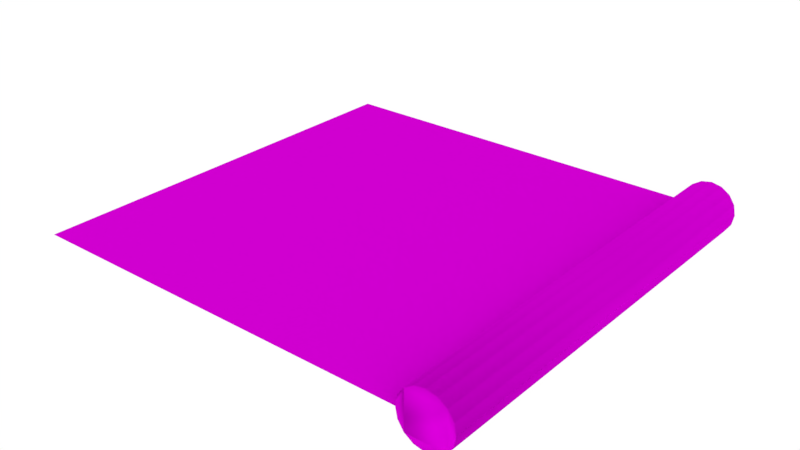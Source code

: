 # Source: Tile3.blend  (saved by Blender 2.79.0; exported with 4.5.12 LTS)
import bpy
from mathutils import Matrix  # noqa: F401  (used for matrix-valued properties, if any)

bpy.ops.wm.read_factory_settings(use_empty=True)
scene = bpy.context.scene
scene.name = 'Scene'

# ---- collections
col_collection_2 = bpy.data.collections.new('Collection 2'); scene.collection.children.link(col_collection_2)

# ---- images (referenced by path relative to the original .blend; pixels are not part of the script)
import os
ASSET_DIR = os.environ.get("B2B_ASSET_DIR", "")  # directory of the original .blend (textures are referenced by path, not embedded)
HERE = os.path.dirname(os.path.abspath(__file__))  # packed textures are extracted next to this script under _unpacked/

def load_image(name, relpath, width, height, colorspace="sRGB"):
    """Load a texture the original file referenced (path relative to the .blend, or extracted next to this script)."""
    p = next((c for c in (os.path.join(HERE, relpath), os.path.join(ASSET_DIR, relpath)) if relpath and os.path.exists(c)), "")
    if p:
        img = bpy.data.images.load(p, check_existing=True)
        img.name = name
    else:  # same state as the original file: an image datablock whose file is absent (Cycles renders it pink)
        img = bpy.data.images.new(name, width, height)
        img.source = "FILE"
        img.filepath = "//" + (relpath or name)
    img.colorspace_settings.name = colorspace
    return img
img_tile2_png = load_image('Tile2.png', 'Tile2.png', 1024, 1024, 'sRGB')
img_tilewall = load_image('TileWall', 'Tile2nrm.png', 1024, 1024, 'sRGB')

# ---- materials (node trees are filled in below, after node groups)
mat_material_003 = bpy.data.materials.new('Material.003')
mat_material_003.alpha_threshold = 0.0
mat_material_003.roughness = 0.5
mat_material_004 = bpy.data.materials.new('Material.004')
mat_material_004.alpha_threshold = 0.0
mat_material_004.diffuse_color = (0.1424, 0.1424, 0.1424, 1.0)
mat_material_004.roughness = 0.5
mat_material_005 = bpy.data.materials.new('Material.005')
mat_material_005.alpha_threshold = 0.0
mat_material_005.roughness = 0.5

# ---- material node trees
mat_material_003.use_nodes = True; mat_material_003.node_tree.nodes.clear()
_N = mat_material_003.node_tree.nodes; _L = mat_material_003.node_tree.links
n0 = _N.new('ShaderNodeOutputMaterial'); n0.name = 'Material Output'; n0.location = (300, 300)
n1 = _N.new('ShaderNodeBsdfDiffuse'); n1.name = 'Diffuse BSDF'; n1.location = (10, 300)
n2 = _N.new('ShaderNodeTexImage'); n2.name = 'Image Texture'; n2.location = (-367, 442)
n2.width = 140
n2.image = img_tile2_png
n3 = _N.new('ShaderNodeNormalMap'); n3.name = 'Normal Map'; n3.location = (-190, 182)
n4 = _N.new('ShaderNodeTexImage'); n4.name = 'Image Texture.001'; n4.location = (-389, 178)
n4.width = 140
n4.image = img_tilewall
_L.new(n1.outputs[0], n0.inputs[0])
_L.new(n2.outputs[0], n1.inputs[0])
_L.new(n3.outputs[0], n1.inputs[2])
_L.new(n4.outputs[0], n3.inputs[1])
n0.is_active_output = True
mat_material_004.use_nodes = True; mat_material_004.node_tree.nodes.clear()
_N = mat_material_004.node_tree.nodes; _L = mat_material_004.node_tree.links
n0 = _N.new('ShaderNodeOutputMaterial'); n0.name = 'Material Output'; n0.location = (300, 300)
n1 = _N.new('ShaderNodeBsdfDiffuse'); n1.name = 'Diffuse BSDF'; n1.location = (10, 300)
n1.inputs[0].default_value = (0.1424, 0.1424, 0.1424, 1.0)
_L.new(n1.outputs[0], n0.inputs[0])
n0.is_active_output = True
mat_material_005.use_nodes = True; mat_material_005.node_tree.nodes.clear()
_N = mat_material_005.node_tree.nodes; _L = mat_material_005.node_tree.links
n0 = _N.new('ShaderNodeOutputMaterial'); n0.name = 'Material Output'; n0.location = (300, 300)
n1 = _N.new('ShaderNodeBsdfDiffuse'); n1.name = 'Diffuse BSDF'; n1.location = (10, 300)
n2 = _N.new('ShaderNodeTexImage'); n2.name = 'Image Texture'; n2.location = (-367, 442)
n2.width = 140
n2.image = img_tile2_png
n3 = _N.new('ShaderNodeNormalMap'); n3.name = 'Normal Map'; n3.location = (-190, 182)
n4 = _N.new('ShaderNodeTexImage'); n4.name = 'Image Texture.001'; n4.location = (-389, 178)
n4.width = 140
n4.image = img_tilewall
_L.new(n1.outputs[0], n0.inputs[0])
_L.new(n2.outputs[0], n1.inputs[0])
_L.new(n3.outputs[0], n1.inputs[2])
_L.new(n4.outputs[0], n3.inputs[1])
n0.is_active_output = True

# ---- world
world_world = bpy.data.worlds.new('World'); scene.world = world_world
world_world.color = (1.0, 1.0, 1.0)
world_world.use_sun_shadow = False
world_world.sun_shadow_jitter_overblur = 0.0
world_world.cycles.sampling_method = 'MANUAL'

# ---- meshes
me_plane_002 = bpy.data.meshes.new('Plane.002')
me_plane_002.from_pydata([(-4.0, -4.0, 0.0), (4.0, -4.0, 0.0), (-4.0, 4.0, 0.0), (4.0, 4.0, 0.0), (4.0, 4.0, 0.5), (4.0, -4.0, 0.5), (4.191, 4.0, 0.4619), (4.191, -4.0, 0.4619), (4.354, 4.0, 0.3536), (4.354, -4.0, 0.3536), (4.462, 4.0, 0.1913), (4.462, -4.0, 0.1913), (4.5, 4.0, 6.557e-08), (4.5, -4.0, -1.093e-07), (4.462, 4.0, -0.1913), (4.462, -4.0, -0.1913), (4.354, 4.0, -0.3536), (4.354, -4.0, -0.3536), (4.191, 4.0, -0.4619), (4.191, -4.0, -0.4619), (4.0, 4.0, -0.5), (4.0, -4.0, -0.5), (3.809, 4.0, -0.4619), (3.809, -4.0, -0.4619), (3.646, 4.0, -0.3536), (3.646, -4.0, -0.3536), (3.538, 4.0, -0.1913), (3.538, -4.0, -0.1913), (3.5, 4.0, 9.339e-08), (3.5, -4.0, -8.146e-08), (3.538, 4.0, 0.1913), (3.538, -4.0, 0.1913), (3.646, 4.0, 0.3536), (3.646, -4.0, 0.3536), (3.809, 4.0, 0.4619), (3.809, -4.0, 0.4619)], [], [(0, 1, 3, 2), (4, 5, 7, 6), (6, 7, 9, 8), (8, 9, 11, 10), (10, 11, 13, 12), (12, 13, 15, 14), (14, 15, 17, 16), (16, 17, 19, 18), (18, 19, 21, 20), (20, 21, 23, 22), (22, 23, 25, 24), (24, 25, 27, 26), (26, 27, 29, 28), (28, 29, 31, 30), (30, 31, 33, 32), (7, 5, 35, 33, 31, 29, 27, 25, 23, 21, 19, 17, 15, 13, 11, 9), (32, 33, 35, 34), (34, 35, 5, 4), (4, 6, 8, 10, 12, 14, 16, 18, 20, 22, 24, 26, 28, 30, 32, 34)])
me_plane_002.polygons.foreach_set('use_smooth', [0, 1, 1, 1, 1, 1, 1, 1, 1, 1, 1, 1, 1, 1, 1, 1, 1, 1, 1])
me_plane_002.polygons.foreach_set('material_index', [0, 2, 2, 2, 2, 2, 2, 2, 2, 2, 2, 2, 2, 2, 2, 2, 2, 2, 2])
_uv = me_plane_002.uv_layers.new(name='UVMap')
_uv.uv.foreach_set('vector', [0.0001, 9.998e-05, 0.9999, 9.998e-05, 0.9999, 0.9999, 9.998e-05, 0.9999, 0.8765, 1.0, 0.8765, -1.863e-09, 0.9139, -1.863e-09, 0.9139, 1.0, 0.9139, 1.0, 0.9139, -1.863e-09, 0.9457, -1.863e-09, 0.9457, 1.0, 0.9457, 1.0, 0.9457, -1.863e-09, 0.9669, -1.863e-09, 0.9669, 1.0, 0.9669, 1.0, 0.9669, -1.863e-09, 0.9744, -1.863e-09, 0.9744, 1.0, 0.9744, 1.0, 0.9744, -1.863e-09, 0.9669, -1.863e-09, 0.9669, 1.0, 0.9669, 1.0, 0.9669, -1.863e-09, 0.9457, -1.863e-09, 0.9457, 1.0, 0.9457, 1.0, 0.9457, -1.863e-09, 0.9139, 0.00792, 0.9139, 1.0, 0.9139, 1.0, 0.9139, 0.00792, 0.8765, -1.863e-09, 0.8765, 1.0, 0.8765, 1.0, 0.8765, -1.863e-09, 0.839, -1.863e-09, 0.839, 1.0, 0.839, 1.0, 0.839, -1.863e-09, 0.8072, -1.863e-09, 0.8072, 1.0, 0.8072, 1.0, 0.8072, -1.863e-09, 0.786, -1.863e-09, 0.786, 1.0, 0.786, 1.0, 0.786, -1.863e-09, 0.7786, -1.863e-09, 0.7786, 1.0, 0.7786, 1.0, 0.7786, -1.863e-09, 0.786, -1.863e-09, 0.786, 1.0, 0.786, 1.0, 0.786, -1.863e-09, 0.8072, -1.863e-09, 0.8072, 1.0, 0.9139, -1.863e-09, 0.8765, -1.863e-09, 0.839, -1.863e-09, 0.8072, -1.863e-09, 0.786, -1.863e-09, 0.7786, -1.863e-09, 0.786, -1.863e-09, 0.8072, -1.863e-09, 0.839, -1.863e-09, 0.8765, -1.863e-09, 0.9139, 0.00792, 0.9457, -1.863e-09, 0.9669, -1.863e-09, 0.9744, -1.863e-09, 0.9669, -1.863e-09, 0.9457, -1.863e-09, 0.8072, 1.0, 0.8072, -1.863e-09, 0.839, -1.863e-09, 0.839, 1.0, 0.839, 1.0, 0.839, -1.863e-09, 0.8765, -1.863e-09, 0.8765, 1.0, 0.8765, 1.0, 0.9139, 1.0, 0.9457, 1.0, 0.9669, 1.0, 0.9744, 1.0, 0.9669, 1.0, 0.9457, 1.0, 0.9139, 1.0, 0.8765, 1.0, 0.839, 1.0, 0.8072, 1.0, 0.786, 1.0, 0.7786, 1.0, 0.786, 1.0, 0.8072, 1.0, 0.839, 1.0])
me_plane_002.materials.append(mat_material_003)
me_plane_002.materials.append(mat_material_004)
me_plane_002.materials.append(mat_material_005)
me_plane_002.use_remesh_preserve_volume = False
me_plane_002.use_remesh_preserve_attributes = False
me_plane_002.use_mirror_vertex_groups = False
me_plane_002.update()

# ---- objects
ob_plane_001 = bpy.data.objects.new('Plane.001', me_plane_002)

# ---- transforms, parenting, visibility, modifiers, constraints
ob_plane_001.location = (0.0, 0.0, 0.0)
ob_plane_001.lineart.crease_threshold = 0.0

# ---- collection membership
col_collection_2.objects.link(ob_plane_001)

# ---- scene / render settings (as saved in the file)
scene.frame_start = 1; scene.frame_end = 250; scene.frame_set(1)
scene.render.engine = 'CYCLES'
scene.render.resolution_percentage = 50
scene.render.dither_intensity = 0.0
scene.cycles.use_denoising = False
scene.cycles.samples = 128
scene.cycles.sampling_pattern = 'TABULATED_SOBOL'
scene.cycles.use_adaptive_sampling = False
scene.cycles.use_light_tree = False
scene.cycles.blur_glossy = 0.0
scene.cycles.sample_clamp_indirect = 0.0
scene.cycles.bake_type = 'NORMAL'
scene.view_settings.view_transform = 'Standard'
bpy.context.view_layer.update()

# ---- added for rendering (the .blend has no active camera): camera
cam_auto = bpy.data.cameras.new('AutoCamera')
cam_auto.lens = 50.0
cam_auto.sensor_width = 36.0
cam_auto.clip_end = 1000.0
ob_auto_camera = bpy.data.objects.new('AutoCamera', cam_auto)
scene.collection.objects.link(ob_auto_camera)
ob_auto_camera.location = (11.0894, -13.0072, 8.67148)
ob_auto_camera.rotation_euler = (1.09748, -7.21219e-08, 0.694738)
scene.camera = ob_auto_camera
bpy.context.view_layer.update()
